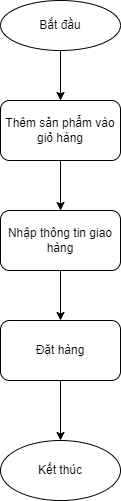

The diagram above was exported from draw.io. Its source (the exported page's mxGraphModel, read from the mxfile embedded in the PNG):
<mxGraphModel dx="1038" dy="689" grid="1" gridSize="10" guides="1" tooltips="1" connect="1" arrows="1" fold="1" page="1" pageScale="1" pageWidth="850" pageHeight="1100" math="0" shadow="0">
  <root>
    <mxCell id="0" />
    <mxCell id="1" parent="0" />
    <mxCell id="PkH1sSI8jnAQntIh4a9I-9" style="edgeStyle=orthogonalEdgeStyle;rounded=0;orthogonalLoop=1;jettySize=auto;html=1;exitX=0.5;exitY=1;exitDx=0;exitDy=0;entryX=0.5;entryY=0;entryDx=0;entryDy=0;" edge="1" parent="1" source="PkH1sSI8jnAQntIh4a9I-1" target="PkH1sSI8jnAQntIh4a9I-3">
      <mxGeometry relative="1" as="geometry" />
    </mxCell>
    <mxCell id="PkH1sSI8jnAQntIh4a9I-1" value="Thêm sản phẩm vào giỏ hàng" style="rounded=1;whiteSpace=wrap;html=1;" vertex="1" parent="1">
      <mxGeometry x="360" y="300" width="120" height="60" as="geometry" />
    </mxCell>
    <mxCell id="PkH1sSI8jnAQntIh4a9I-8" style="edgeStyle=orthogonalEdgeStyle;rounded=0;orthogonalLoop=1;jettySize=auto;html=1;exitX=0.5;exitY=1;exitDx=0;exitDy=0;entryX=0.5;entryY=0;entryDx=0;entryDy=0;" edge="1" parent="1" source="PkH1sSI8jnAQntIh4a9I-2" target="PkH1sSI8jnAQntIh4a9I-1">
      <mxGeometry relative="1" as="geometry" />
    </mxCell>
    <mxCell id="PkH1sSI8jnAQntIh4a9I-2" value="Bắt đầu" style="ellipse;whiteSpace=wrap;html=1;" vertex="1" parent="1">
      <mxGeometry x="360" y="200" width="120" height="50" as="geometry" />
    </mxCell>
    <mxCell id="PkH1sSI8jnAQntIh4a9I-10" style="edgeStyle=orthogonalEdgeStyle;rounded=0;orthogonalLoop=1;jettySize=auto;html=1;exitX=0.5;exitY=1;exitDx=0;exitDy=0;entryX=0.5;entryY=0;entryDx=0;entryDy=0;" edge="1" parent="1" source="PkH1sSI8jnAQntIh4a9I-3" target="PkH1sSI8jnAQntIh4a9I-4">
      <mxGeometry relative="1" as="geometry" />
    </mxCell>
    <mxCell id="PkH1sSI8jnAQntIh4a9I-3" value="Nhập thông tin giao hàng" style="rounded=1;whiteSpace=wrap;html=1;" vertex="1" parent="1">
      <mxGeometry x="360" y="410" width="120" height="60" as="geometry" />
    </mxCell>
    <mxCell id="PkH1sSI8jnAQntIh4a9I-11" style="edgeStyle=orthogonalEdgeStyle;rounded=0;orthogonalLoop=1;jettySize=auto;html=1;exitX=0.5;exitY=1;exitDx=0;exitDy=0;entryX=0.5;entryY=0;entryDx=0;entryDy=0;" edge="1" parent="1" source="PkH1sSI8jnAQntIh4a9I-4" target="PkH1sSI8jnAQntIh4a9I-5">
      <mxGeometry relative="1" as="geometry" />
    </mxCell>
    <mxCell id="PkH1sSI8jnAQntIh4a9I-4" value="Đặt hàng" style="rounded=1;whiteSpace=wrap;html=1;" vertex="1" parent="1">
      <mxGeometry x="360" y="520" width="120" height="60" as="geometry" />
    </mxCell>
    <mxCell id="PkH1sSI8jnAQntIh4a9I-5" value="Kết thúc" style="ellipse;whiteSpace=wrap;html=1;" vertex="1" parent="1">
      <mxGeometry x="360" y="640" width="120" height="60" as="geometry" />
    </mxCell>
  </root>
</mxGraphModel>